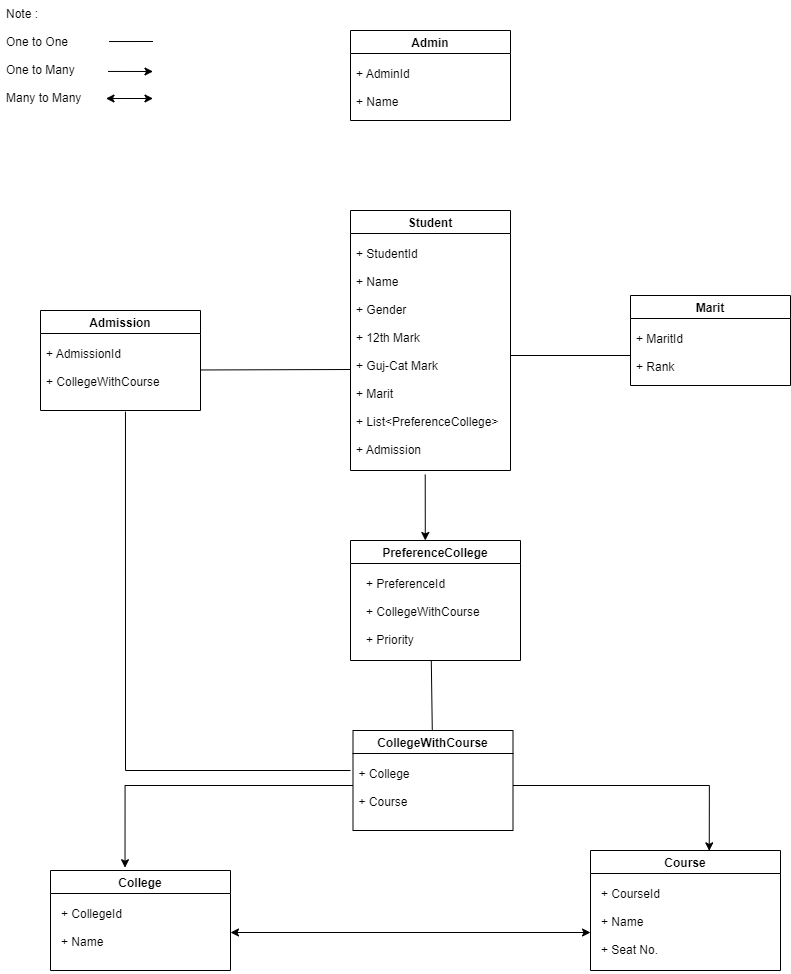

The diagram above was exported from draw.io. Its source (the exported page's mxGraphModel, read from the mxfile embedded in the PNG):
<mxGraphModel dx="1524" dy="1134" grid="1" gridSize="10" guides="1" tooltips="1" connect="1" arrows="1" fold="1" page="1" pageScale="1" pageWidth="850" pageHeight="1100" math="0" shadow="0">
  <root>
    <mxCell id="0" />
    <mxCell id="1" parent="0" />
    <mxCell id="b2qm-NtD5PMR0AxzXr-M-5" value="Student" style="swimlane;" parent="1" vertex="1">
      <mxGeometry x="1200" y="210" width="160" height="260" as="geometry" />
    </mxCell>
    <mxCell id="b2qm-NtD5PMR0AxzXr-M-6" value="+ StudentId&#10;&#10;+ Name&#10;&#10;+ Gender&#10;&#10;+ 12th Mark&#10;&#10;+ Guj-Cat Mark&#10;&#10;+ Marit&#10;&#10;+ List&lt;PreferenceCollege&gt;&#10;&#10;+ Admission&#10;&#10;" style="text;strokeColor=none;fillColor=none;align=left;verticalAlign=top;spacingLeft=4;spacingRight=4;overflow=hidden;rotatable=0;points=[[0,0.5],[1,0.5]];portConstraint=eastwest;" parent="b2qm-NtD5PMR0AxzXr-M-5" vertex="1">
      <mxGeometry y="30" width="160" height="230" as="geometry" />
    </mxCell>
    <mxCell id="b2qm-NtD5PMR0AxzXr-M-8" value="College" style="swimlane;startSize=23;" parent="1" vertex="1">
      <mxGeometry x="900" y="870" width="180" height="100" as="geometry" />
    </mxCell>
    <mxCell id="b2qm-NtD5PMR0AxzXr-M-9" value="+ CollegeId&#10;&#10;+ Name&#10;" style="text;strokeColor=none;fillColor=none;align=left;verticalAlign=top;spacingLeft=4;spacingRight=4;overflow=hidden;rotatable=0;points=[[0,0.5],[1,0.5]];portConstraint=eastwest;" parent="b2qm-NtD5PMR0AxzXr-M-8" vertex="1">
      <mxGeometry x="5" y="30" width="175" height="70" as="geometry" />
    </mxCell>
    <mxCell id="b2qm-NtD5PMR0AxzXr-M-10" value="Marit" style="swimlane;startSize=23;" parent="1" vertex="1">
      <mxGeometry x="1480" y="295" width="160" height="90" as="geometry" />
    </mxCell>
    <mxCell id="b2qm-NtD5PMR0AxzXr-M-11" value="+ MaritId&#10;&#10;+ Rank&#10;" style="text;strokeColor=none;fillColor=none;align=left;verticalAlign=top;spacingLeft=4;spacingRight=4;overflow=hidden;rotatable=0;points=[[0,0.5],[1,0.5]];portConstraint=eastwest;" parent="b2qm-NtD5PMR0AxzXr-M-10" vertex="1">
      <mxGeometry y="30" width="160" height="60" as="geometry" />
    </mxCell>
    <mxCell id="b2qm-NtD5PMR0AxzXr-M-12" value="Course" style="swimlane;startSize=23;" parent="1" vertex="1">
      <mxGeometry x="1440" y="850" width="190" height="120" as="geometry" />
    </mxCell>
    <mxCell id="b2qm-NtD5PMR0AxzXr-M-13" value="+ CourseId&#10;&#10;+ Name&#10;&#10;+ Seat No.&#10;" style="text;strokeColor=none;fillColor=none;align=left;verticalAlign=top;spacingLeft=4;spacingRight=4;overflow=hidden;rotatable=0;points=[[0,0.5],[1,0.5]];portConstraint=eastwest;" parent="b2qm-NtD5PMR0AxzXr-M-12" vertex="1">
      <mxGeometry x="5" y="30" width="185" height="90" as="geometry" />
    </mxCell>
    <mxCell id="b2qm-NtD5PMR0AxzXr-M-21" value="Admin" style="swimlane;" parent="1" vertex="1">
      <mxGeometry x="1200" y="30" width="160" height="90" as="geometry" />
    </mxCell>
    <mxCell id="b2qm-NtD5PMR0AxzXr-M-22" value="+ AdminId&#10;&#10;+ Name&#10;" style="text;strokeColor=none;fillColor=none;align=left;verticalAlign=top;spacingLeft=4;spacingRight=4;overflow=hidden;rotatable=0;points=[[0,0.5],[1,0.5]];portConstraint=eastwest;" parent="b2qm-NtD5PMR0AxzXr-M-21" vertex="1">
      <mxGeometry y="30" width="150" height="60" as="geometry" />
    </mxCell>
    <mxCell id="UCk7Fnn2SBLUn454jnDb-2" value="Admission" style="swimlane;startSize=23;" parent="1" vertex="1">
      <mxGeometry x="890" y="310" width="160" height="100" as="geometry" />
    </mxCell>
    <mxCell id="UCk7Fnn2SBLUn454jnDb-3" value="+ AdmissionId&#10;&#10;+ CollegeWithCourse&#10;" style="text;strokeColor=none;fillColor=none;align=left;verticalAlign=top;spacingLeft=4;spacingRight=4;overflow=hidden;rotatable=0;points=[[0,0.5],[1,0.5]];portConstraint=eastwest;" parent="UCk7Fnn2SBLUn454jnDb-2" vertex="1">
      <mxGeometry y="30" width="160" height="70" as="geometry" />
    </mxCell>
    <mxCell id="Pasm78Qev9V959erNgOP-3" value="CollegeWithCourse" style="swimlane;" parent="1" vertex="1">
      <mxGeometry x="1202.5" y="730" width="160" height="100" as="geometry" />
    </mxCell>
    <mxCell id="Pasm78Qev9V959erNgOP-4" value="+ College&#10;&#10;+ Course&#10;" style="text;strokeColor=none;fillColor=none;align=left;verticalAlign=top;spacingLeft=4;spacingRight=4;overflow=hidden;rotatable=0;points=[[0,0.5],[1,0.5]];portConstraint=eastwest;" parent="Pasm78Qev9V959erNgOP-3" vertex="1">
      <mxGeometry y="30" width="160" height="50" as="geometry" />
    </mxCell>
    <mxCell id="Pasm78Qev9V959erNgOP-5" style="edgeStyle=orthogonalEdgeStyle;rounded=0;orthogonalLoop=1;jettySize=auto;html=1;exitX=0;exitY=0.5;exitDx=0;exitDy=0;entryX=0.414;entryY=-0.028;entryDx=0;entryDy=0;entryPerimeter=0;" parent="1" source="Pasm78Qev9V959erNgOP-4" target="b2qm-NtD5PMR0AxzXr-M-8" edge="1">
      <mxGeometry relative="1" as="geometry" />
    </mxCell>
    <mxCell id="Pasm78Qev9V959erNgOP-6" style="edgeStyle=orthogonalEdgeStyle;rounded=0;orthogonalLoop=1;jettySize=auto;html=1;exitX=1;exitY=0.5;exitDx=0;exitDy=0;entryX=0.625;entryY=0.003;entryDx=0;entryDy=0;entryPerimeter=0;" parent="1" source="Pasm78Qev9V959erNgOP-4" target="b2qm-NtD5PMR0AxzXr-M-12" edge="1">
      <mxGeometry relative="1" as="geometry" />
    </mxCell>
    <mxCell id="R4pJEP4mSGUc-Fq-GcoX-14" value="" style="endArrow=none;html=1;rounded=0;exitX=1;exitY=0.5;exitDx=0;exitDy=0;entryX=0;entryY=0.5;entryDx=0;entryDy=0;" parent="1" source="b2qm-NtD5PMR0AxzXr-M-6" target="b2qm-NtD5PMR0AxzXr-M-11" edge="1">
      <mxGeometry width="50" height="50" relative="1" as="geometry">
        <mxPoint x="1380" y="350" as="sourcePoint" />
        <mxPoint x="1430" y="300" as="targetPoint" />
      </mxGeometry>
    </mxCell>
    <mxCell id="R4pJEP4mSGUc-Fq-GcoX-17" value="" style="endArrow=none;html=1;rounded=0;exitX=1;exitY=0.5;exitDx=0;exitDy=0;" parent="1" edge="1">
      <mxGeometry width="50" height="50" relative="1" as="geometry">
        <mxPoint x="1050.0000000000005" y="369.47" as="sourcePoint" />
        <mxPoint x="1200" y="369" as="targetPoint" />
      </mxGeometry>
    </mxCell>
    <mxCell id="R4pJEP4mSGUc-Fq-GcoX-18" value="PreferenceCollege" style="swimlane;" parent="1" vertex="1">
      <mxGeometry x="1200" y="540" width="170" height="120" as="geometry" />
    </mxCell>
    <mxCell id="R4pJEP4mSGUc-Fq-GcoX-19" value="+ PreferenceId &#10;&#10;+ CollegeWithCourse&#10;&#10;+ Priority" style="text;strokeColor=none;fillColor=none;align=left;verticalAlign=top;spacingLeft=4;spacingRight=4;overflow=hidden;rotatable=0;points=[[0,0.5],[1,0.5]];portConstraint=eastwest;" parent="R4pJEP4mSGUc-Fq-GcoX-18" vertex="1">
      <mxGeometry x="10" y="30" width="150" height="90" as="geometry" />
    </mxCell>
    <mxCell id="eodAKSrGa2924_LYjw32-1" value="" style="endArrow=classic;html=1;rounded=0;exitX=0.467;exitY=1.017;exitDx=0;exitDy=0;exitPerimeter=0;entryX=0.44;entryY=0;entryDx=0;entryDy=0;entryPerimeter=0;" parent="1" source="b2qm-NtD5PMR0AxzXr-M-6" target="R4pJEP4mSGUc-Fq-GcoX-18" edge="1">
      <mxGeometry width="50" height="50" relative="1" as="geometry">
        <mxPoint x="1380" y="790" as="sourcePoint" />
        <mxPoint x="1430" y="740" as="targetPoint" />
      </mxGeometry>
    </mxCell>
    <mxCell id="eodAKSrGa2924_LYjw32-8" value="" style="endArrow=none;html=1;rounded=0;exitX=0.472;exitY=1.005;exitDx=0;exitDy=0;exitPerimeter=0;" parent="1" source="R4pJEP4mSGUc-Fq-GcoX-19" target="Pasm78Qev9V959erNgOP-3" edge="1">
      <mxGeometry width="50" height="50" relative="1" as="geometry">
        <mxPoint x="1283" y="720" as="sourcePoint" />
        <mxPoint x="1530" y="560" as="targetPoint" />
      </mxGeometry>
    </mxCell>
    <mxCell id="eodAKSrGa2924_LYjw32-9" value="" style="endArrow=none;html=1;rounded=0;exitX=0.531;exitY=1.017;exitDx=0;exitDy=0;exitPerimeter=0;" parent="1" source="UCk7Fnn2SBLUn454jnDb-3" edge="1">
      <mxGeometry width="50" height="50" relative="1" as="geometry">
        <mxPoint x="960" y="510" as="sourcePoint" />
        <mxPoint x="1200" y="770" as="targetPoint" />
        <Array as="points">
          <mxPoint x="975" y="770" />
        </Array>
      </mxGeometry>
    </mxCell>
    <mxCell id="eodAKSrGa2924_LYjw32-16" value="Note :&#10;&#10;One to One&#10;&#10;One to Many&#10;&#10;Many to Many" style="text;strokeColor=none;fillColor=none;align=left;verticalAlign=top;spacingLeft=4;spacingRight=4;overflow=hidden;rotatable=0;points=[[0,0.5],[1,0.5]];portConstraint=eastwest;" parent="1" vertex="1">
      <mxGeometry x="850" width="102.5" height="110" as="geometry" />
    </mxCell>
    <mxCell id="eodAKSrGa2924_LYjw32-17" value="" style="endArrow=none;html=1;rounded=0;exitX=1.059;exitY=0.373;exitDx=0;exitDy=0;exitPerimeter=0;" parent="1" source="eodAKSrGa2924_LYjw32-16" edge="1">
      <mxGeometry width="50" height="50" relative="1" as="geometry">
        <mxPoint x="1452.5" y="380" as="sourcePoint" />
        <mxPoint x="1002.5" y="41" as="targetPoint" />
      </mxGeometry>
    </mxCell>
    <mxCell id="eodAKSrGa2924_LYjw32-18" value="" style="endArrow=classic;html=1;rounded=0;exitX=1.049;exitY=0.645;exitDx=0;exitDy=0;exitPerimeter=0;" parent="1" source="eodAKSrGa2924_LYjw32-16" edge="1">
      <mxGeometry width="50" height="50" relative="1" as="geometry">
        <mxPoint x="1452.5" y="380" as="sourcePoint" />
        <mxPoint x="1002.5" y="71" as="targetPoint" />
      </mxGeometry>
    </mxCell>
    <mxCell id="eodAKSrGa2924_LYjw32-19" value="" style="endArrow=classic;startArrow=classic;html=1;rounded=0;exitX=1.029;exitY=0.891;exitDx=0;exitDy=0;exitPerimeter=0;" parent="1" source="eodAKSrGa2924_LYjw32-16" edge="1">
      <mxGeometry width="50" height="50" relative="1" as="geometry">
        <mxPoint x="1452.5" y="380" as="sourcePoint" />
        <mxPoint x="1002.5" y="98" as="targetPoint" />
      </mxGeometry>
    </mxCell>
    <mxCell id="eodAKSrGa2924_LYjw32-20" value="" style="endArrow=classic;startArrow=classic;html=1;rounded=0;" parent="1" edge="1">
      <mxGeometry width="50" height="50" relative="1" as="geometry">
        <mxPoint x="1080" y="932" as="sourcePoint" />
        <mxPoint x="1440" y="932" as="targetPoint" />
      </mxGeometry>
    </mxCell>
  </root>
</mxGraphModel>